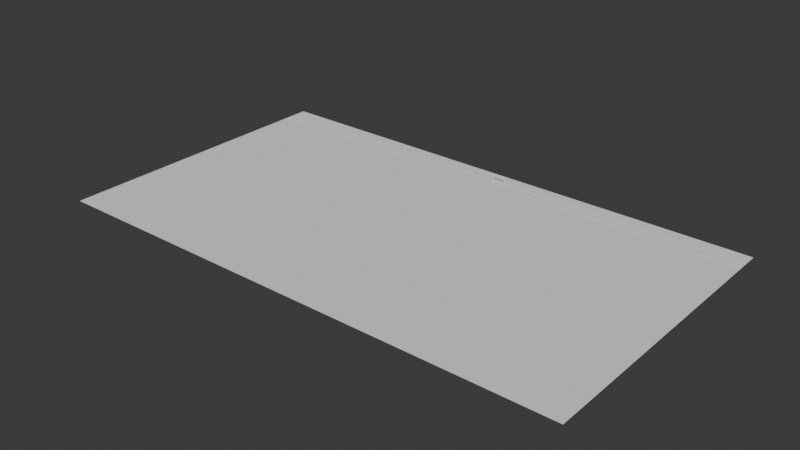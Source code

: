 # Source: street_assets.blend  (saved by Blender 5.0.119; exported with 4.5.12 LTS)
import bpy
from mathutils import Matrix  # noqa: F401  (used for matrix-valued properties, if any)

bpy.ops.wm.read_factory_settings(use_empty=True)
scene = bpy.context.scene
scene.name = 'Scene'

# ---- collections
col_collection = bpy.data.collections.new('Collection'); scene.collection.children.link(col_collection)

# ---- node groups
ng_smooth_by_angle = bpy.data.node_groups.new('Smooth by Angle', 'GeometryNodeTree')
_s = ng_smooth_by_angle.interface.new_socket(name='Mesh', in_out='OUTPUT', socket_type='NodeSocketGeometry')
_s = ng_smooth_by_angle.interface.new_socket(name='Mesh', in_out='INPUT', socket_type='NodeSocketGeometry')
_s = ng_smooth_by_angle.interface.new_socket(name='Angle', in_out='INPUT', socket_type='NodeSocketFloat')
_s.subtype = 'ANGLE'
_s.default_value = 0.5236
_s.min_value = 0.0
_s.max_value = 3.142
_s.description = 'Maximum face angle for smooth edges'
_s = ng_smooth_by_angle.interface.new_socket(name='Ignore Sharpness', in_out='INPUT', socket_type='NodeSocketBool')
_s.force_non_field = True
ng_smooth_by_angle.is_modifier = True
_N = ng_smooth_by_angle.nodes; _L = ng_smooth_by_angle.links
n0 = _N.new('GeometryNodeSetShadeSmooth'); n0.name = 'Set Shade Smooth'; n0.location = (120, -80)
n0.domain = 'EDGE'
n1 = _N.new('GeometryNodeSetShadeSmooth'); n1.name = 'Set Shade Smooth.001'; n1.location = (300, -80)
n2 = _N.new('NodeGroupOutput'); n2.name = 'Group Output'; n2.location = (480, -80)
n3 = _N.new('GeometryNodeInputMeshEdgeAngle'); n3.name = 'Edge Angle'; n3.location = (-440, -240)
n4 = _N.new('NodeGroupInput'); n4.name = 'Group Input'; n4.location = (-80, -80)
n5 = _N.new('GeometryNodeInputEdgeSmooth'); n5.name = 'Is Edge Smooth'; n5.location = (-260, -120)
n6 = _N.new('GeometryNodeInputShadeSmooth'); n6.name = 'Is Shade Smooth'; n6.location = (-440, -397)
n7 = _N.new('FunctionNodeCompare'); n7.name = 'Compare'; n7.location = (-260, -260)
n7.operation = 'LESS_EQUAL'
n7.inputs[6].default_value = (0.0, 0.0, 0.0, 0.0)
n7.inputs[7].default_value = (0.0, 0.0, 0.0, 0.0)
n8 = _N.new('FunctionNodeBooleanMath'); n8.name = 'Boolean Math.001'; n8.location = (-80, -260)
n9 = _N.new('NodeGroupInput'); n9.name = 'Group Input.001'; n9.location = (-440, -329)
n10 = _N.new('NodeGroupInput'); n10.name = 'Group Input.002'; n10.location = (-259, -189)
n11 = _N.new('FunctionNodeBooleanMath'); n11.name = 'Boolean Math'; n11.location = (-80, -149)
n11.operation = 'OR'
n12 = _N.new('FunctionNodeBooleanMath'); n12.name = 'Boolean Math.002'; n12.location = (-260, -380)
n12.operation = 'OR'
n13 = _N.new('NodeGroupInput'); n13.name = 'Group Input.003'; n13.location = (-440, -460)
_L.new(n3.outputs[0], n7.inputs[0])
_L.new(n1.outputs[0], n2.inputs[0])
_L.new(n9.outputs[1], n7.inputs[1])
_L.new(n7.outputs[0], n8.inputs[0])
_L.new(n4.outputs[0], n0.inputs[0])
_L.new(n0.outputs[0], n1.inputs[0])
_L.new(n8.outputs[0], n0.inputs[2])
_L.new(n10.outputs[2], n11.inputs[1])
_L.new(n5.outputs[0], n11.inputs[0])
_L.new(n11.outputs[0], n0.inputs[1])
_L.new(n13.outputs[2], n12.inputs[1])
_L.new(n6.outputs[0], n12.inputs[0])
_L.new(n12.outputs[0], n8.inputs[1])
n2.is_active_output = True

# ---- world
world_world = bpy.data.worlds.new('World'); scene.world = world_world
world_world.use_nodes = True; world_world.node_tree.nodes.clear()
_N = world_world.node_tree.nodes; _L = world_world.node_tree.links
n0 = _N.new('ShaderNodeOutputWorld'); n0.name = 'World Output'; n0.location = (200, 100)
n1 = _N.new('ShaderNodeBackground'); n1.name = 'Background'; n1.location = (-200, 100)
n1.inputs[0].default_value = (0.05088, 0.05088, 0.05088, 1.0)
_L.new(n1.outputs[0], n0.inputs[0])
n0.is_active_output = True
world_world.color = (0.05088, 0.05088, 0.05088)
world_world.sun_shadow_jitter_overblur = 0.0

# ---- meshes
me_parking = bpy.data.meshes.new('Parking')
me_parking.from_pydata([(5.0, 1.589e-07, 0.0), (5.0, -3.0, 0.0), (5.0, -3.0, 0.05), (5.0, -3.1, 0.05), (5.0, -3.1, 0.0), (1.114, -8.1, 0.0), (7.0, -5.1, 0.0), (7.0, -8.1, 0.0), (7.0, -5.1, 0.05), (5.115, -3.1, 0.05), (7.0, -4.985, 0.05), (7.0, -3.1, 0.05), (5.115, -3.0, 0.05), (7.0, -3.0, 0.05), (5.115, -3.0, 0.0), (7.0, -3.0, 0.0), (5.115, 1.626e-07, 0.0), (7.0, 2.225e-07, 0.0), (5.987, -8.1, 0.0), (4.602, -8.1, 0.0), (3.303, -8.1, 0.0), (2.229, -8.1, 0.0), (5.502, -4.334, 0.0), (5.181, -3.776, 0.0), (6.296, -4.911, 0.0), (5.766, -4.598, 0.0), (5.5, -4.332, 0.05), (5.182, -3.779, 0.05), (6.296, -4.911, 0.05), (5.768, -4.6, 0.05), (5.282, -3.722, 0.05), (5.599, -4.274, 0.05), (5.826, -4.501, 0.05), (6.354, -4.812, 0.05), (-5.0, -1.589e-07, 0.0), (-5.0, -3.0, 0.0), (-5.0, -3.0, 0.05), (-5.0, -3.1, 0.05), (-5.0, -3.1, 0.0), (-1.114, -8.1, 0.0), (-7.0, -5.1, 0.0), (-7.0, -8.1, 0.0), (-7.0, -5.1, 0.05), (-5.115, -3.1, 0.05), (-7.0, -4.985, 0.05), (-7.0, -3.1, 0.05), (-5.115, -3.0, 0.05), (-7.0, -3.0, 0.05), (-5.115, -3.0, 0.0), (-7.0, -3.0, 0.0), (-5.115, -1.626e-07, 0.0), (-7.0, -2.225e-07, 0.0), (-5.987, -8.1, 0.0), (-4.602, -8.1, 0.0), (-3.303, -8.1, 0.0), (-2.229, -8.1, 0.0), (-5.502, -4.334, 0.0), (-5.181, -3.776, 0.0), (-6.296, -4.911, 0.0), (-5.766, -4.598, 0.0), (-5.5, -4.332, 0.05), (-5.182, -3.779, 0.05), (-6.296, -4.911, 0.05), (-5.768, -4.6, 0.05), (-5.282, -3.722, 0.05), (-5.599, -4.274, 0.05), (-5.826, -4.501, 0.05), (-6.354, -4.812, 0.05), (56.0, -5.1, 0.0), (56.0, -8.1, 0.0), (56.0, -5.1, 0.05), (56.0, -4.985, 0.05), (56.0, -3.1, 0.05), (56.0, -3.0, 0.05), (56.0, -3.0, 0.0), (56.0, -4.768e-07, 0.0), (-56.0, -5.1, 0.0), (-56.0, -8.1, 0.0), (-56.0, -5.1, 0.05), (-56.0, -4.985, 0.05), (-56.0, -3.1, 0.05), (-56.0, -3.0, 0.05), (-56.0, -3.0, 0.0), (-56.0, 4.768e-07, 0.0), (5.115, -3.1, 0.0), (7.0, -3.1, 3.725e-09), (7.0, -4.985, 0.0), (5.282, -3.722, 0.0), (5.599, -4.274, 0.0), (5.826, -4.501, 0.0), (6.354, -4.812, 0.0), (-5.115, -3.1, 0.0), (-7.0, -3.1, 3.725e-09), (-7.0, -4.985, 0.0), (-5.282, -3.722, 0.0), (-5.599, -4.274, 0.0), (-5.826, -4.501, 0.0), (-6.354, -4.812, 0.0), (56.0, -3.1, 3.725e-09), (56.0, -4.985, 0.0), (-56.0, -3.1, 3.725e-09), (-56.0, -4.985, 0.0), (1.114, -63.1, 0.0), (7.0, -63.1, 0.0), (5.987, -63.1, 0.0), (4.602, -63.1, 0.0), (3.303, -63.1, 0.0), (2.229, -63.1, 0.0), (-1.114, -63.1, 0.0), (-7.0, -63.1, 0.0), (-5.987, -63.1, 0.0), (-4.602, -63.1, 0.0), (-3.303, -63.1, 0.0), (-2.229, -63.1, 0.0), (56.0, -63.1, 0.0), (-56.0, -63.1, 0.0)], [], [(37, 38, 4, 3), (36, 37, 3, 2), (34, 35, 1, 0), (38, 39, 5, 4), (11, 13, 12, 9), (9, 12, 2, 3), (13, 15, 14, 12), (12, 14, 1, 2), (15, 17, 16, 14), (14, 16, 0, 1), (67, 66, 96, 97), (31, 32, 89, 88), (20, 22, 23, 21), (18, 24, 25, 19), (24, 28, 29, 25), (22, 26, 27, 23), (30, 27, 26, 31), (32, 29, 28, 33), (22, 20, 19, 25), (24, 18, 7, 6), (4, 5, 21, 23), (25, 29, 26, 22), (23, 27, 3, 4), (6, 8, 28, 24), (29, 32, 31, 26), (27, 30, 9, 3), (8, 10, 33, 28), (43, 45, 92, 91), (64, 43, 91, 94), (65, 64, 94, 95), (45, 43, 46, 47), (43, 37, 36, 46), (47, 46, 48, 49), (46, 36, 35, 48), (49, 48, 50, 51), (48, 35, 34, 50), (66, 65, 95, 96), (79, 44, 93, 101), (54, 55, 57, 56), (52, 53, 59, 58), (58, 59, 63, 62), (56, 57, 61, 60), (64, 65, 60, 61), (66, 67, 62, 63), (56, 59, 53, 54), (58, 40, 41, 52), (38, 57, 55, 39), (59, 56, 60, 63), (57, 38, 37, 61), (40, 58, 62, 42), (63, 60, 65, 66), (61, 37, 43, 64), (42, 62, 67, 44), (45, 80, 100, 92), (1, 35, 36, 2), (42, 44, 79, 78), (15, 13, 73, 74), (49, 51, 83, 82), (10, 8, 70, 71), (45, 47, 81, 80), (17, 15, 74, 75), (10, 71, 99, 86), (41, 40, 76, 77), (13, 11, 72, 73), (72, 11, 85, 98), (40, 42, 78, 76), (6, 7, 69, 68), (47, 49, 82, 81), (8, 6, 68, 70), (87, 88, 85), (89, 90, 85), (89, 85, 88), (87, 85, 84), (86, 85, 90), (94, 92, 95), (96, 92, 97), (96, 95, 92), (94, 91, 92), (93, 97, 92), (93, 92, 100, 101), (85, 86, 99, 98), (44, 67, 97, 93), (30, 31, 88, 87), (9, 30, 87, 84), (11, 9, 84, 85), (32, 33, 90, 89), (33, 10, 86, 90), (69, 7, 103, 114), (53, 52, 110, 111), (54, 53, 111, 112), (18, 19, 105, 104), (19, 20, 106, 105), (52, 41, 109, 110), (41, 77, 115, 109), (55, 54, 112, 113), (5, 39, 108, 102), (7, 18, 104, 103), (39, 55, 113, 108), (20, 21, 107, 106), (21, 5, 102, 107), (106, 107, 102, 108, 113, 112, 111, 110, 109, 115, 114, 103, 104, 105)])
me_parking.polygons.foreach_set('use_smooth', [True] * 101)
_uv = me_parking.uv_layers.new(name='UVMap')
_uv.uv.foreach_set('vector', [0.0, 0.0, 0.0, 0.0, 0.0, 0.0, 0.0, 0.0, 0.0, 0.0, 0.0, 0.0, 0.0, 0.0, 0.0, 0.0, 0.0, 0.0, 0.0, 1.0, 0.0, 1.0, 0.0, 0.0, 0.0, 0.0, 0.0, 0.0, 0.0, 0.0, 0.0, 0.0, 0.0, 0.0, 0.0, 0.0, 0.0, 0.0, 0.0, 0.0, 0.0, 0.0, 0.0, 0.0, 0.0, 0.0, 0.0, 0.0, 0.0, 0.0, 0.0, 0.0, 0.0, 0.0, 0.0, 0.0, 0.0, 0.0, 0.0, 0.0, 0.0, 0.0, 0.0, 0.0, 0.0, 0.0, 0.0, 0.0, 0.0, 0.0, 0.0, 0.0, 0.0, 0.0, 0.0, 0.0, 0.0, 0.0, 0.0, 0.0, 0.0, 0.0, 0.0, 0.0, 0.0, 0.0, 0.0, 0.0, 0.0, 0.0, 0.0, 0.0, 0.0, 0.0, 0.0, 0.0, 0.0, 0.0, 0.0, 0.0, 0.0, 0.0, 0.0, 0.0, 0.0, 0.0, 0.0, 0.0, 0.0, 0.0, 0.0, 0.0, 0.0, 0.0, 0.0, 0.0, 0.0, 0.0, 0.0, 0.0, 0.0, 0.0, 0.0, 0.0, 0.0, 0.0, 0.0, 0.0, 0.0, 0.0, 0.0, 0.0, 0.0, 0.0, 0.0, 0.0, 0.0, 0.0, 0.0, 0.0, 0.0, 0.0, 0.0, 0.0, 0.0, 0.0, 0.0, 0.0, 0.0, 0.0, 0.0, 0.0, 0.0, 0.0, 0.0, 0.0, 0.0, 0.0, 0.0, 0.0, 0.0, 0.0, 0.0, 0.0, 0.0, 0.0, 0.0, 0.0, 0.0, 0.0, 0.0, 0.0, 0.0, 0.0, 0.0, 0.0, 0.0, 0.0, 0.0, 0.0, 0.0, 0.0, 0.0, 0.0, 0.0, 0.0, 0.0, 0.0, 0.0, 0.0, 0.0, 0.0, 0.0, 0.0, 0.0, 0.0, 0.0, 0.0, 0.0, 0.0, 0.0, 0.0, 0.0, 0.0, 0.0, 0.0, 0.0, 0.0, 0.0, 0.0, 0.0, 0.0, 0.0, 0.0, 0.0, 0.0, 0.0, 0.0, 0.0, 0.0, 0.0, 0.0, 0.0, 0.0, 0.0, 0.0, 0.0, 0.0, 0.0, 0.0, 0.0, 0.0, 0.0, 0.0, 0.0, 0.0, 0.0, 0.0, 0.0, 0.0, 0.0, 0.0, 0.0, 0.0, 0.0, 0.0, 0.0, 0.0, 0.0, 0.0, 0.0, 0.0, 0.0, 0.0, 0.0, 0.0, 0.0, 0.0, 0.0, 0.0, 0.0, 0.0, 0.0, 0.0, 0.0, 0.0, 0.0, 0.0, 0.0, 0.0, 0.0, 0.0, 0.0, 0.0, 0.0, 0.0, 0.0, 0.0, 0.0, 0.0, 0.0, 0.0, 0.0, 0.0, 0.0, 0.0, 0.0, 0.0, 0.0, 0.0, 0.0, 0.0, 0.0, 0.0, 0.0, 0.0, 0.0, 0.0, 0.0, 0.0, 0.0, 0.0, 0.0, 0.0, 0.0, 0.0, 0.0, 0.0, 0.0, 0.0, 0.0, 0.0, 0.0, 0.0, 0.0, 0.0, 0.0, 0.0, 0.0, 0.0, 0.0, 0.0, 0.0, 0.0, 0.0, 0.0, 0.0, 0.0, 0.0, 0.0, 0.0, 0.0, 0.0, 0.0, 0.0, 0.0, 0.0, 0.0, 0.0, 0.0, 0.0, 0.0, 0.0, 0.0, 0.0, 0.0, 0.0, 0.0, 0.0, 0.0, 0.0, 0.0, 0.0, 0.0, 0.0, 0.0, 0.0, 0.0, 0.0, 0.0, 0.0, 0.0, 0.0, 0.0, 0.0, 0.0, 0.0, 0.0, 0.0, 0.0, 0.0, 0.0, 0.0, 0.0, 0.0, 0.0, 0.0, 0.0, 0.0, 0.0, 0.0, 0.0, 0.0, 0.0, 0.0, 0.0, 0.0, 0.0, 0.0, 0.0, 0.0, 0.0, 0.0, 0.0, 0.0, 0.0, 0.0, 0.0, 0.0, 0.0, 0.0, 0.0, 0.0, 0.0, 0.0, 0.0, 0.0, 0.0, 0.0, 0.0, 0.0, 0.0, 0.0, 0.0, 0.0, 0.0, 0.0, 0.0, 0.0, 0.0, 0.0, 0.0, 0.0, 0.0, 0.0, 0.0, 0.0, 0.0, 0.0, 0.0, 0.0, 0.0, 0.0, 1.0, 0.0, 1.0, 0.0, 0.0, 0.0, 0.0, 0.0, 0.0, 0.0, 0.0, 0.0, 0.0, 0.0, 0.0, 0.0, 0.0, 0.0, 0.0, 0.0, 0.0, 0.0, 0.0, 0.0, 0.0, 0.0, 0.0, 0.0, 0.0, 0.0, 0.0, 0.0, 0.0, 0.0, 0.0, 0.0, 0.0, 0.0, 0.0, 0.0, 0.0, 0.0, 0.0, 0.0, 0.0, 0.0, 0.0, 0.0, 0.0, 0.0, 0.0, 0.0, 0.0, 0.0, 0.0, 0.0, 0.0, 0.0, 0.0, 0.0, 0.0, 0.0, 0.0, 0.0, 0.0, 0.0, 0.0, 0.0, 0.0, 0.0, 0.0, 0.0, 0.0, 0.0, 0.0, 0.0, 0.0, 0.0, 0.0, 0.0, 0.0, 0.0, 0.0, 0.0, 0.0, 0.0, 0.0, 0.0, 0.0, 0.0, 0.0, 0.0, 0.0, 0.0, 0.0, 0.0, 0.0, 0.0, 0.0, 0.0, 0.0, 0.0, 0.0, 0.0, 0.0, 0.0, 0.0, 0.0, 0.0, 0.0, 0.0, 0.0, 0.0, 0.0, 0.0, 0.0, 0.0, 0.0, 0.0, 0.0, 0.0, 0.0, 0.0, 0.0, 0.0, 0.0, 0.0, 0.0, 0.0, 0.0, 0.0, 0.0, 0.0, 0.0, 0.0, 0.0, 0.0, 0.0, 0.0, 0.0, 0.0, 0.0, 0.0, 0.0, 0.0, 0.0, 0.0, 0.0, 0.0, 0.0, 0.0, 0.0, 0.0, 0.0, 0.0, 0.0, 0.0, 0.0, 0.0, 0.0, 0.0, 0.0, 0.0, 0.0, 0.0, 0.0, 0.0, 0.0, 0.0, 0.0, 0.0, 0.0, 0.0, 0.0, 0.0, 0.0, 0.0, 0.0, 0.0, 0.0, 0.0, 0.0, 0.0, 0.0, 0.0, 0.0, 0.0, 0.0, 0.0, 0.0, 0.0, 0.0, 0.0, 0.0, 0.0, 0.0, 0.0, 0.0, 0.0, 0.0, 0.0, 0.0, 0.0, 0.0, 0.0, 0.0, 0.0, 0.0, 0.0, 0.0, 0.0, 0.0, 0.0, 0.0, 0.0, 0.0, 0.0, 0.0, 0.0, 0.0, 0.0, 0.0, 0.0, 0.0, 0.0, 0.0, 0.0, 0.0, 0.0, 0.0, 0.0, 0.0, 0.0, 0.0, 0.0, 0.0, 0.0, 0.0, 0.0, 0.0, 0.0, 0.0, 0.0, 0.0, 0.0, 0.0, 0.0, 0.0, 0.0, 0.0, 0.0, 0.0, 0.0, 0.0, 0.0, 0.0, 0.0, 0.0, 0.0, 0.0, 0.0, 0.0, 0.0, 0.0, 0.0, 0.0, 0.0, 0.0, 0.0, 0.0, 0.0, 0.0, 0.0, 0.0, 0.0, 0.0, 0.0, 0.0, 0.0, 0.0, 0.0, 0.0, 0.0, 0.0, 0.0, 0.0, 0.0, 0.0, 0.0, 0.0, 0.0, 0.0, 0.0, 0.0, 0.0, 0.0, 0.0, 0.0, 0.0, 0.0, 0.0, 0.0, 0.0, 0.0, 0.0, 0.0, 0.0, 0.0, 0.0, 0.0, 0.0, 0.0, 0.0, 0.0, 0.0, 0.0, 0.0, 0.0, 0.0, 0.0, 0.0, 0.0, 0.0, 0.0, 0.0, 0.0, 0.0, 0.0, 0.0, 0.0, 0.0, 0.0, 0.0, 0.0, 0.0, 0.0, 0.0, 0.0, 0.0, 0.0, 0.0, 0.0, 0.0, 0.0, 0.0, 0.0, 0.0, 0.0, 0.0, 0.0, 0.0, 0.0, 0.0, 0.0, 0.0, 0.0, 0.0, 0.0, 0.0, 0.0, 0.0, 0.0, 0.0, 0.0, 0.0, 0.0, 0.0, 0.0, 0.0, 0.0, 0.0, 0.0, 0.0, 0.0, 0.0])
me_parking.update()
me_barrier = bpy.data.meshes.new('Barrier')
me_barrier.from_pydata([(-1.0, 4.371e-08, 1.3), (-1.0, -0.05, 1.287), (-1.0, -0.0866, 1.25), (-1.0, -0.1, 1.2), (-1.0, -0.0866, 1.15), (-1.0, -0.05, 1.113), (-1.0, 4.371e-08, 1.1), (-1.0, 0.05, 1.113), (-1.0, 0.0866, 1.15), (-1.0, 0.1, 1.2), (-1.0, 0.0866, 1.25), (-1.0, 0.05, 1.287), (-1.4, 6.12e-08, 0.9), (-1.4, 6.12e-08, -0.1), (-1.387, -0.05, 0.9), (-1.387, -0.05, -0.1), (-1.35, -0.0866, 0.9), (-1.35, -0.0866, -0.1), (-1.3, -0.1, 0.9), (-1.3, -0.1, -0.1), (-1.25, -0.0866, 0.9), (-1.25, -0.0866, -0.1), (-1.213, -0.05, 0.9), (-1.213, -0.05, -0.1), (-1.2, 5.245e-08, 0.9), (-1.2, 5.245e-08, -0.1), (-1.213, 0.05, 0.9), (-1.213, 0.05, -0.1), (-1.25, 0.0866, 0.9), (-1.25, 0.0866, -0.1), (-1.3, 0.1, 0.9), (-1.3, 0.1, -0.1), (-1.35, 0.0866, 0.9), (-1.35, 0.0866, -0.1), (-1.387, 0.05, 0.9), (-1.387, 0.05, -0.1), (-1.112, 9.087e-08, 1.289), (-1.211, 1.087e-07, 1.255), (-1.295, 1.038e-07, 1.195), (-1.355, 8.627e-08, 1.111), (-1.389, 6.868e-08, 1.012), (-1.109, 0.05, 1.276), (-1.205, 0.05, 1.243), (-1.285, 0.05, 1.185), (-1.343, 0.05, 1.105), (-1.376, 0.05, 1.009), (-1.101, 0.0866, 1.24), (-1.189, 0.0866, 1.211), (-1.26, 0.0866, 1.16), (-1.311, 0.0866, 1.089), (-1.34, 0.0866, 1.001), (-1.091, 0.1, 1.192), (-1.166, 0.1, 1.166), (-1.224, 0.1, 1.124), (-1.266, 0.1, 1.066), (-1.292, 0.1, 0.991), (-1.081, 0.0866, 1.143), (-1.143, 0.0866, 1.122), (-1.189, 0.0866, 1.089), (-1.222, 0.0866, 1.043), (-1.243, 0.0866, 0.9806), (-1.073, 0.05, 1.107), (-1.126, 0.05, 1.089), (-1.163, 0.05, 1.063), (-1.189, 0.05, 1.026), (-1.207, 0.05, 0.973), (-1.07, 7.266e-08, 1.094), (-1.12, 8.054e-08, 1.077), (-1.154, 7.701e-08, 1.054), (-1.177, 6.824e-08, 1.02), (-1.194, 5.803e-08, 0.9702), (-1.073, -0.05, 1.107), (-1.126, -0.05, 1.089), (-1.163, -0.05, 1.063), (-1.189, -0.05, 1.026), (-1.207, -0.05, 0.973), (-1.081, -0.0866, 1.143), (-1.143, -0.0866, 1.122), (-1.189, -0.0866, 1.089), (-1.222, -0.0866, 1.043), (-1.243, -0.0866, 0.9806), (-1.091, -0.1, 1.192), (-1.166, -0.1, 1.166), (-1.224, -0.1, 1.124), (-1.266, -0.1, 1.066), (-1.292, -0.1, 0.991), (-1.101, -0.0866, 1.24), (-1.189, -0.0866, 1.211), (-1.26, -0.0866, 1.16), (-1.311, -0.0866, 1.089), (-1.34, -0.0866, 1.001), (-1.376, -0.05, 1.009), (-1.343, -0.05, 1.105), (-1.285, -0.05, 1.185), (-1.205, -0.05, 1.243), (-1.109, -0.05, 1.276), (1.0, -4.371e-08, 1.3), (1.0, -0.05, 1.287), (1.0, -0.0866, 1.25), (1.0, -0.1, 1.2), (1.0, -0.0866, 1.15), (1.0, -0.05, 1.113), (1.0, -4.371e-08, 1.1), (1.0, 0.05, 1.113), (1.0, 0.0866, 1.15), (1.0, 0.1, 1.2), (1.0, 0.0866, 1.25), (1.0, 0.05, 1.287), (1.4, -6.12e-08, 0.9), (1.4, -6.12e-08, -0.1), (1.387, -0.05, 0.9), (1.387, -0.05, -0.1), (1.35, -0.0866, 0.9), (1.35, -0.0866, -0.1), (1.3, -0.1, 0.9), (1.3, -0.1, -0.1), (1.25, -0.0866, 0.9), (1.25, -0.0866, -0.1), (1.213, -0.05, 0.9), (1.213, -0.05, -0.1), (1.2, -5.245e-08, 0.9), (1.2, -5.245e-08, -0.1), (1.213, 0.05, 0.9), (1.213, 0.05, -0.1), (1.25, 0.0866, 0.9), (1.25, 0.0866, -0.1), (1.3, 0.1, 0.9), (1.3, 0.1, -0.1), (1.35, 0.0866, 0.9), (1.35, 0.0866, -0.1), (1.387, 0.05, 0.9), (1.387, 0.05, -0.1), (1.112, -6.323e-09, 1.289), (1.211, 2.775e-09, 1.255), (1.295, -9.439e-09, 1.195), (1.355, -3.22e-08, 1.111), (1.389, -5.278e-08, 1.012), (1.109, 0.05, 1.276), (1.205, 0.05, 1.243), (1.285, 0.05, 1.185), (1.343, 0.05, 1.105), (1.376, 0.05, 1.009), (1.101, 0.0866, 1.24), (1.189, 0.0866, 1.211), (1.26, 0.0866, 1.16), (1.311, 0.0866, 1.089), (1.34, 0.0866, 1.001), (1.091, 0.1, 1.192), (1.166, 0.1, 1.166), (1.224, 0.1, 1.124), (1.266, 0.1, 1.066), (1.292, 0.1, 0.991), (1.081, 0.0866, 1.143), (1.143, 0.0866, 1.122), (1.189, 0.0866, 1.089), (1.222, 0.0866, 1.043), (1.243, 0.0866, 0.9806), (1.073, 0.05, 1.107), (1.126, 0.05, 1.089), (1.163, 0.05, 1.063), (1.189, 0.05, 1.026), (1.207, 0.05, 0.973), (1.07, -2.09e-08, 1.094), (1.12, -1.739e-08, 1.077), (1.154, -2.383e-08, 1.054), (1.177, -3.468e-08, 1.02), (1.194, -4.633e-08, 0.9702), (1.073, -0.05, 1.107), (1.126, -0.05, 1.089), (1.163, -0.05, 1.063), (1.189, -0.05, 1.026), (1.207, -0.05, 0.973), (1.081, -0.0866, 1.143), (1.143, -0.0866, 1.122), (1.189, -0.0866, 1.089), (1.222, -0.0866, 1.043), (1.243, -0.0866, 0.9806), (1.091, -0.1, 1.192), (1.166, -0.1, 1.166), (1.224, -0.1, 1.124), (1.266, -0.1, 1.066), (1.292, -0.1, 0.991), (1.101, -0.0866, 1.24), (1.189, -0.0866, 1.211), (1.26, -0.0866, 1.16), (1.311, -0.0866, 1.089), (1.34, -0.0866, 1.001), (1.376, -0.05, 1.009), (1.343, -0.05, 1.105), (1.285, -0.05, 1.185), (1.205, -0.05, 1.243), (1.109, -0.05, 1.276)], [], [(1, 97, 96, 0), (2, 98, 97, 1), (3, 99, 98, 2), (4, 100, 99, 3), (5, 101, 100, 4), (6, 102, 101, 5), (7, 103, 102, 6), (8, 104, 103, 7), (9, 105, 104, 8), (10, 106, 105, 9), (11, 107, 106, 10), (12, 13, 15, 14), (14, 15, 17, 16), (16, 17, 19, 18), (18, 19, 21, 20), (20, 21, 23, 22), (22, 23, 25, 24), (24, 25, 27, 26), (26, 27, 29, 28), (28, 29, 31, 30), (30, 31, 33, 32), (32, 33, 35, 34), (34, 35, 13, 12), (14, 16, 90, 91), (16, 18, 85, 90), (18, 20, 80, 85), (20, 22, 75, 80), (22, 24, 70, 75), (24, 26, 65, 70), (26, 28, 60, 65), (28, 30, 55, 60), (30, 32, 50, 55), (32, 34, 45, 50), (34, 12, 40, 45), (12, 14, 91, 40), (45, 40, 39, 44), (44, 39, 38, 43), (43, 38, 37, 42), (42, 37, 36, 41), (41, 36, 0, 11), (50, 45, 44, 49), (49, 44, 43, 48), (48, 43, 42, 47), (47, 42, 41, 46), (46, 41, 11, 10), (55, 50, 49, 54), (54, 49, 48, 53), (53, 48, 47, 52), (52, 47, 46, 51), (51, 46, 10, 9), (60, 55, 54, 59), (59, 54, 53, 58), (58, 53, 52, 57), (57, 52, 51, 56), (56, 51, 9, 8), (65, 60, 59, 64), (64, 59, 58, 63), (63, 58, 57, 62), (62, 57, 56, 61), (61, 56, 8, 7), (70, 65, 64, 69), (69, 64, 63, 68), (68, 63, 62, 67), (67, 62, 61, 66), (66, 61, 7, 6), (75, 70, 69, 74), (74, 69, 68, 73), (73, 68, 67, 72), (72, 67, 66, 71), (71, 66, 6, 5), (80, 75, 74, 79), (79, 74, 73, 78), (78, 73, 72, 77), (77, 72, 71, 76), (76, 71, 5, 4), (85, 80, 79, 84), (84, 79, 78, 83), (83, 78, 77, 82), (82, 77, 76, 81), (81, 76, 4, 3), (90, 85, 84, 89), (89, 84, 83, 88), (88, 83, 82, 87), (87, 82, 81, 86), (86, 81, 3, 2), (91, 90, 89, 92), (92, 89, 88, 93), (93, 88, 87, 94), (94, 87, 86, 95), (95, 86, 2, 1), (40, 91, 92, 39), (39, 92, 93, 38), (38, 93, 94, 37), (37, 94, 95, 36), (36, 95, 1, 0), (108, 110, 111, 109), (110, 112, 113, 111), (112, 114, 115, 113), (114, 116, 117, 115), (116, 118, 119, 117), (118, 120, 121, 119), (120, 122, 123, 121), (122, 124, 125, 123), (124, 126, 127, 125), (126, 128, 129, 127), (128, 130, 131, 129), (130, 108, 109, 131), (110, 187, 186, 112), (112, 186, 181, 114), (114, 181, 176, 116), (116, 176, 171, 118), (118, 171, 166, 120), (120, 166, 161, 122), (122, 161, 156, 124), (124, 156, 151, 126), (126, 151, 146, 128), (128, 146, 141, 130), (130, 141, 136, 108), (108, 136, 187, 110), (141, 140, 135, 136), (140, 139, 134, 135), (139, 138, 133, 134), (138, 137, 132, 133), (137, 107, 96, 132), (146, 145, 140, 141), (145, 144, 139, 140), (144, 143, 138, 139), (143, 142, 137, 138), (142, 106, 107, 137), (151, 150, 145, 146), (150, 149, 144, 145), (149, 148, 143, 144), (148, 147, 142, 143), (147, 105, 106, 142), (156, 155, 150, 151), (155, 154, 149, 150), (154, 153, 148, 149), (153, 152, 147, 148), (152, 104, 105, 147), (161, 160, 155, 156), (160, 159, 154, 155), (159, 158, 153, 154), (158, 157, 152, 153), (157, 103, 104, 152), (166, 165, 160, 161), (165, 164, 159, 160), (164, 163, 158, 159), (163, 162, 157, 158), (162, 102, 103, 157), (171, 170, 165, 166), (170, 169, 164, 165), (169, 168, 163, 164), (168, 167, 162, 163), (167, 101, 102, 162), (176, 175, 170, 171), (175, 174, 169, 170), (174, 173, 168, 169), (173, 172, 167, 168), (172, 100, 101, 167), (181, 180, 175, 176), (180, 179, 174, 175), (179, 178, 173, 174), (178, 177, 172, 173), (177, 99, 100, 172), (186, 185, 180, 181), (185, 184, 179, 180), (184, 183, 178, 179), (183, 182, 177, 178), (182, 98, 99, 177), (187, 188, 185, 186), (188, 189, 184, 185), (189, 190, 183, 184), (190, 191, 182, 183), (191, 97, 98, 182), (136, 135, 188, 187), (135, 134, 189, 188), (134, 133, 190, 189), (133, 132, 191, 190), (132, 96, 97, 191), (0, 96, 107, 11)])
me_barrier.polygons.foreach_set('use_smooth', [True] * 180)
_uv = me_barrier.uv_layers.new(name='UVMap')
_uv.uv.foreach_set('vector', [0.9167, 1.0, 0.9167, 1.0, 1.0, 1.0, 1.0, 1.0, 0.8333, 1.0, 0.8333, 1.0, 0.9167, 1.0, 0.9167, 1.0, 0.75, 1.0, 0.75, 1.0, 0.8333, 1.0, 0.8333, 1.0, 0.6667, 1.0, 0.6667, 1.0, 0.75, 1.0, 0.75, 1.0, 0.5833, 1.0, 0.5833, 1.0, 0.6667, 1.0, 0.6667, 1.0, 0.5, 1.0, 0.5, 1.0, 0.5833, 1.0, 0.5833, 1.0, 0.4167, 1.0, 0.4167, 1.0, 0.5, 1.0, 0.5, 1.0, 0.3333, 1.0, 0.3333, 1.0, 0.4167, 1.0, 0.4167, 1.0, 0.25, 1.0, 0.25, 1.0, 0.3333, 1.0, 0.3333, 1.0, 0.1667, 1.0, 0.1667, 1.0, 0.25, 1.0, 0.25, 1.0, 0.08333, 1.0, 0.08333, 1.0, 0.1667, 1.0, 0.1667, 1.0, 1.0, 0.5, 1.0, 1.0, 0.9167, 1.0, 0.9167, 0.5, 0.9167, 0.5, 0.9167, 1.0, 0.8333, 1.0, 0.8333, 0.5, 0.8333, 0.5, 0.8333, 1.0, 0.75, 1.0, 0.75, 0.5, 0.75, 0.5, 0.75, 1.0, 0.6667, 1.0, 0.6667, 0.5, 0.6667, 0.5, 0.6667, 1.0, 0.5833, 1.0, 0.5833, 0.5, 0.5833, 0.5, 0.5833, 1.0, 0.5, 1.0, 0.5, 0.5, 0.5, 0.5, 0.5, 1.0, 0.4167, 1.0, 0.4167, 0.5, 0.4167, 0.5, 0.4167, 1.0, 0.3333, 1.0, 0.3333, 0.5, 0.3333, 0.5, 0.3333, 1.0, 0.25, 1.0, 0.25, 0.5, 0.25, 0.5, 0.25, 1.0, 0.1667, 1.0, 0.1667, 0.5, 0.1667, 0.5, 0.1667, 1.0, 0.08333, 1.0, 0.08333, 0.5, 0.08333, 0.5, 0.08333, 1.0, 7.451e-08, 1.0, 7.451e-08, 0.5, 0.9167, 0.5, 0.8333, 0.5, 0.8333, 0.5833, 0.9167, 0.5833, 0.8333, 0.5, 0.75, 0.5, 0.75, 0.5833, 0.8333, 0.5833, 0.75, 0.5, 0.6667, 0.5, 0.6667, 0.5833, 0.75, 0.5833, 0.6667, 0.5, 0.5833, 0.5, 0.5833, 0.5833, 0.6667, 0.5833, 0.5833, 0.5, 0.5, 0.5, 0.5, 0.5833, 0.5833, 0.5833, 0.5, 0.5, 0.4167, 0.5, 0.4167, 0.5833, 0.5, 0.5833, 0.4167, 0.5, 0.3333, 0.5, 0.3333, 0.5833, 0.4167, 0.5833, 0.3333, 0.5, 0.25, 0.5, 0.25, 0.5833, 0.3333, 0.5833, 0.25, 0.5, 0.1667, 0.5, 0.1667, 0.5833, 0.25, 0.5833, 0.1667, 0.5, 0.08333, 0.5, 0.08333, 0.5833, 0.1667, 0.5833, 0.08333, 0.5, 7.451e-08, 0.5, 7.451e-08, 0.5833, 0.08333, 0.5833, 1.0, 0.5, 0.9167, 0.5, 0.9167, 0.5833, 1.0, 0.5833, 0.08333, 0.5833, 7.451e-08, 0.5833, 7.451e-08, 0.6667, 0.08333, 0.6667, 0.08333, 0.6667, 7.451e-08, 0.6667, 7.451e-08, 0.75, 0.08333, 0.75, 0.08333, 0.75, 7.451e-08, 0.75, 7.451e-08, 0.8333, 0.08333, 0.8333, 0.08333, 0.8333, 7.451e-08, 0.8333, 7.451e-08, 0.9167, 0.08333, 0.9167, 0.08333, 0.9167, 7.451e-08, 0.9167, 7.451e-08, 1.0, 0.08333, 1.0, 0.1667, 0.5833, 0.08333, 0.5833, 0.08333, 0.6667, 0.1667, 0.6667, 0.1667, 0.6667, 0.08333, 0.6667, 0.08333, 0.75, 0.1667, 0.75, 0.1667, 0.75, 0.08333, 0.75, 0.08333, 0.8333, 0.1667, 0.8333, 0.1667, 0.8333, 0.08333, 0.8333, 0.08333, 0.9167, 0.1667, 0.9167, 0.1667, 0.9167, 0.08333, 0.9167, 0.08333, 1.0, 0.1667, 1.0, 0.25, 0.5833, 0.1667, 0.5833, 0.1667, 0.6667, 0.25, 0.6667, 0.25, 0.6667, 0.1667, 0.6667, 0.1667, 0.75, 0.25, 0.75, 0.25, 0.75, 0.1667, 0.75, 0.1667, 0.8333, 0.25, 0.8333, 0.25, 0.8333, 0.1667, 0.8333, 0.1667, 0.9167, 0.25, 0.9167, 0.25, 0.9167, 0.1667, 0.9167, 0.1667, 1.0, 0.25, 1.0, 0.3333, 0.5833, 0.25, 0.5833, 0.25, 0.6667, 0.3333, 0.6667, 0.3333, 0.6667, 0.25, 0.6667, 0.25, 0.75, 0.3333, 0.75, 0.3333, 0.75, 0.25, 0.75, 0.25, 0.8333, 0.3333, 0.8333, 0.3333, 0.8333, 0.25, 0.8333, 0.25, 0.9167, 0.3333, 0.9167, 0.3333, 0.9167, 0.25, 0.9167, 0.25, 1.0, 0.3333, 1.0, 0.4167, 0.5833, 0.3333, 0.5833, 0.3333, 0.6667, 0.4167, 0.6667, 0.4167, 0.6667, 0.3333, 0.6667, 0.3333, 0.75, 0.4167, 0.75, 0.4167, 0.75, 0.3333, 0.75, 0.3333, 0.8333, 0.4167, 0.8333, 0.4167, 0.8333, 0.3333, 0.8333, 0.3333, 0.9167, 0.4167, 0.9167, 0.4167, 0.9167, 0.3333, 0.9167, 0.3333, 1.0, 0.4167, 1.0, 0.5, 0.5833, 0.4167, 0.5833, 0.4167, 0.6667, 0.5, 0.6667, 0.5, 0.6667, 0.4167, 0.6667, 0.4167, 0.75, 0.5, 0.75, 0.5, 0.75, 0.4167, 0.75, 0.4167, 0.8333, 0.5, 0.8333, 0.5, 0.8333, 0.4167, 0.8333, 0.4167, 0.9167, 0.5, 0.9167, 0.5, 0.9167, 0.4167, 0.9167, 0.4167, 1.0, 0.5, 1.0, 0.5833, 0.5833, 0.5, 0.5833, 0.5, 0.6667, 0.5833, 0.6667, 0.5833, 0.6667, 0.5, 0.6667, 0.5, 0.75, 0.5833, 0.75, 0.5833, 0.75, 0.5, 0.75, 0.5, 0.8333, 0.5833, 0.8333, 0.5833, 0.8333, 0.5, 0.8333, 0.5, 0.9167, 0.5833, 0.9167, 0.5833, 0.9167, 0.5, 0.9167, 0.5, 1.0, 0.5833, 1.0, 0.6667, 0.5833, 0.5833, 0.5833, 0.5833, 0.6667, 0.6667, 0.6667, 0.6667, 0.6667, 0.5833, 0.6667, 0.5833, 0.75, 0.6667, 0.75, 0.6667, 0.75, 0.5833, 0.75, 0.5833, 0.8333, 0.6667, 0.8333, 0.6667, 0.8333, 0.5833, 0.8333, 0.5833, 0.9167, 0.6667, 0.9167, 0.6667, 0.9167, 0.5833, 0.9167, 0.5833, 1.0, 0.6667, 1.0, 0.75, 0.5833, 0.6667, 0.5833, 0.6667, 0.6667, 0.75, 0.6667, 0.75, 0.6667, 0.6667, 0.6667, 0.6667, 0.75, 0.75, 0.75, 0.75, 0.75, 0.6667, 0.75, 0.6667, 0.8333, 0.75, 0.8333, 0.75, 0.8333, 0.6667, 0.8333, 0.6667, 0.9167, 0.75, 0.9167, 0.75, 0.9167, 0.6667, 0.9167, 0.6667, 1.0, 0.75, 1.0, 0.8333, 0.5833, 0.75, 0.5833, 0.75, 0.6667, 0.8333, 0.6667, 0.8333, 0.6667, 0.75, 0.6667, 0.75, 0.75, 0.8333, 0.75, 0.8333, 0.75, 0.75, 0.75, 0.75, 0.8333, 0.8333, 0.8333, 0.8333, 0.8333, 0.75, 0.8333, 0.75, 0.9167, 0.8333, 0.9167, 0.8333, 0.9167, 0.75, 0.9167, 0.75, 1.0, 0.8333, 1.0, 0.9167, 0.5833, 0.8333, 0.5833, 0.8333, 0.6667, 0.9167, 0.6667, 0.9167, 0.6667, 0.8333, 0.6667, 0.8333, 0.75, 0.9167, 0.75, 0.9167, 0.75, 0.8333, 0.75, 0.8333, 0.8333, 0.9167, 0.8333, 0.9167, 0.8333, 0.8333, 0.8333, 0.8333, 0.9167, 0.9167, 0.9167, 0.9167, 0.9167, 0.8333, 0.9167, 0.8333, 1.0, 0.9167, 1.0, 1.0, 0.5833, 0.9167, 0.5833, 0.9167, 0.6667, 1.0, 0.6667, 1.0, 0.6667, 0.9167, 0.6667, 0.9167, 0.75, 1.0, 0.75, 1.0, 0.75, 0.9167, 0.75, 0.9167, 0.8333, 1.0, 0.8333, 1.0, 0.8333, 0.9167, 0.8333, 0.9167, 0.9167, 1.0, 0.9167, 1.0, 0.9167, 0.9167, 0.9167, 0.9167, 1.0, 1.0, 1.0, 1.0, 0.5, 0.9167, 0.5, 0.9167, 1.0, 1.0, 1.0, 0.9167, 0.5, 0.8333, 0.5, 0.8333, 1.0, 0.9167, 1.0, 0.8333, 0.5, 0.75, 0.5, 0.75, 1.0, 0.8333, 1.0, 0.75, 0.5, 0.6667, 0.5, 0.6667, 1.0, 0.75, 1.0, 0.6667, 0.5, 0.5833, 0.5, 0.5833, 1.0, 0.6667, 1.0, 0.5833, 0.5, 0.5, 0.5, 0.5, 1.0, 0.5833, 1.0, 0.5, 0.5, 0.4167, 0.5, 0.4167, 1.0, 0.5, 1.0, 0.4167, 0.5, 0.3333, 0.5, 0.3333, 1.0, 0.4167, 1.0, 0.3333, 0.5, 0.25, 0.5, 0.25, 1.0, 0.3333, 1.0, 0.25, 0.5, 0.1667, 0.5, 0.1667, 1.0, 0.25, 1.0, 0.1667, 0.5, 0.08333, 0.5, 0.08333, 1.0, 0.1667, 1.0, 0.08333, 0.5, 7.451e-08, 0.5, 7.451e-08, 1.0, 0.08333, 1.0, 0.9167, 0.5, 0.9167, 0.5833, 0.8333, 0.5833, 0.8333, 0.5, 0.8333, 0.5, 0.8333, 0.5833, 0.75, 0.5833, 0.75, 0.5, 0.75, 0.5, 0.75, 0.5833, 0.6667, 0.5833, 0.6667, 0.5, 0.6667, 0.5, 0.6667, 0.5833, 0.5833, 0.5833, 0.5833, 0.5, 0.5833, 0.5, 0.5833, 0.5833, 0.5, 0.5833, 0.5, 0.5, 0.5, 0.5, 0.5, 0.5833, 0.4167, 0.5833, 0.4167, 0.5, 0.4167, 0.5, 0.4167, 0.5833, 0.3333, 0.5833, 0.3333, 0.5, 0.3333, 0.5, 0.3333, 0.5833, 0.25, 0.5833, 0.25, 0.5, 0.25, 0.5, 0.25, 0.5833, 0.1667, 0.5833, 0.1667, 0.5, 0.1667, 0.5, 0.1667, 0.5833, 0.08333, 0.5833, 0.08333, 0.5, 0.08333, 0.5, 0.08333, 0.5833, 7.451e-08, 0.5833, 7.451e-08, 0.5, 1.0, 0.5, 1.0, 0.5833, 0.9167, 0.5833, 0.9167, 0.5, 0.08333, 0.5833, 0.08333, 0.6667, 7.451e-08, 0.6667, 7.451e-08, 0.5833, 0.08333, 0.6667, 0.08333, 0.75, 7.451e-08, 0.75, 7.451e-08, 0.6667, 0.08333, 0.75, 0.08333, 0.8333, 7.451e-08, 0.8333, 7.451e-08, 0.75, 0.08333, 0.8333, 0.08333, 0.9167, 7.451e-08, 0.9167, 7.451e-08, 0.8333, 0.08333, 0.9167, 0.08333, 1.0, 7.451e-08, 1.0, 7.451e-08, 0.9167, 0.1667, 0.5833, 0.1667, 0.6667, 0.08333, 0.6667, 0.08333, 0.5833, 0.1667, 0.6667, 0.1667, 0.75, 0.08333, 0.75, 0.08333, 0.6667, 0.1667, 0.75, 0.1667, 0.8333, 0.08333, 0.8333, 0.08333, 0.75, 0.1667, 0.8333, 0.1667, 0.9167, 0.08333, 0.9167, 0.08333, 0.8333, 0.1667, 0.9167, 0.1667, 1.0, 0.08333, 1.0, 0.08333, 0.9167, 0.25, 0.5833, 0.25, 0.6667, 0.1667, 0.6667, 0.1667, 0.5833, 0.25, 0.6667, 0.25, 0.75, 0.1667, 0.75, 0.1667, 0.6667, 0.25, 0.75, 0.25, 0.8333, 0.1667, 0.8333, 0.1667, 0.75, 0.25, 0.8333, 0.25, 0.9167, 0.1667, 0.9167, 0.1667, 0.8333, 0.25, 0.9167, 0.25, 1.0, 0.1667, 1.0, 0.1667, 0.9167, 0.3333, 0.5833, 0.3333, 0.6667, 0.25, 0.6667, 0.25, 0.5833, 0.3333, 0.6667, 0.3333, 0.75, 0.25, 0.75, 0.25, 0.6667, 0.3333, 0.75, 0.3333, 0.8333, 0.25, 0.8333, 0.25, 0.75, 0.3333, 0.8333, 0.3333, 0.9167, 0.25, 0.9167, 0.25, 0.8333, 0.3333, 0.9167, 0.3333, 1.0, 0.25, 1.0, 0.25, 0.9167, 0.4167, 0.5833, 0.4167, 0.6667, 0.3333, 0.6667, 0.3333, 0.5833, 0.4167, 0.6667, 0.4167, 0.75, 0.3333, 0.75, 0.3333, 0.6667, 0.4167, 0.75, 0.4167, 0.8333, 0.3333, 0.8333, 0.3333, 0.75, 0.4167, 0.8333, 0.4167, 0.9167, 0.3333, 0.9167, 0.3333, 0.8333, 0.4167, 0.9167, 0.4167, 1.0, 0.3333, 1.0, 0.3333, 0.9167, 0.5, 0.5833, 0.5, 0.6667, 0.4167, 0.6667, 0.4167, 0.5833, 0.5, 0.6667, 0.5, 0.75, 0.4167, 0.75, 0.4167, 0.6667, 0.5, 0.75, 0.5, 0.8333, 0.4167, 0.8333, 0.4167, 0.75, 0.5, 0.8333, 0.5, 0.9167, 0.4167, 0.9167, 0.4167, 0.8333, 0.5, 0.9167, 0.5, 1.0, 0.4167, 1.0, 0.4167, 0.9167, 0.5833, 0.5833, 0.5833, 0.6667, 0.5, 0.6667, 0.5, 0.5833, 0.5833, 0.6667, 0.5833, 0.75, 0.5, 0.75, 0.5, 0.6667, 0.5833, 0.75, 0.5833, 0.8333, 0.5, 0.8333, 0.5, 0.75, 0.5833, 0.8333, 0.5833, 0.9167, 0.5, 0.9167, 0.5, 0.8333, 0.5833, 0.9167, 0.5833, 1.0, 0.5, 1.0, 0.5, 0.9167, 0.6667, 0.5833, 0.6667, 0.6667, 0.5833, 0.6667, 0.5833, 0.5833, 0.6667, 0.6667, 0.6667, 0.75, 0.5833, 0.75, 0.5833, 0.6667, 0.6667, 0.75, 0.6667, 0.8333, 0.5833, 0.8333, 0.5833, 0.75, 0.6667, 0.8333, 0.6667, 0.9167, 0.5833, 0.9167, 0.5833, 0.8333, 0.6667, 0.9167, 0.6667, 1.0, 0.5833, 1.0, 0.5833, 0.9167, 0.75, 0.5833, 0.75, 0.6667, 0.6667, 0.6667, 0.6667, 0.5833, 0.75, 0.6667, 0.75, 0.75, 0.6667, 0.75, 0.6667, 0.6667, 0.75, 0.75, 0.75, 0.8333, 0.6667, 0.8333, 0.6667, 0.75, 0.75, 0.8333, 0.75, 0.9167, 0.6667, 0.9167, 0.6667, 0.8333, 0.75, 0.9167, 0.75, 1.0, 0.6667, 1.0, 0.6667, 0.9167, 0.8333, 0.5833, 0.8333, 0.6667, 0.75, 0.6667, 0.75, 0.5833, 0.8333, 0.6667, 0.8333, 0.75, 0.75, 0.75, 0.75, 0.6667, 0.8333, 0.75, 0.8333, 0.8333, 0.75, 0.8333, 0.75, 0.75, 0.8333, 0.8333, 0.8333, 0.9167, 0.75, 0.9167, 0.75, 0.8333, 0.8333, 0.9167, 0.8333, 1.0, 0.75, 1.0, 0.75, 0.9167, 0.9167, 0.5833, 0.9167, 0.6667, 0.8333, 0.6667, 0.8333, 0.5833, 0.9167, 0.6667, 0.9167, 0.75, 0.8333, 0.75, 0.8333, 0.6667, 0.9167, 0.75, 0.9167, 0.8333, 0.8333, 0.8333, 0.8333, 0.75, 0.9167, 0.8333, 0.9167, 0.9167, 0.8333, 0.9167, 0.8333, 0.8333, 0.9167, 0.9167, 0.9167, 1.0, 0.8333, 1.0, 0.8333, 0.9167, 1.0, 0.5833, 1.0, 0.6667, 0.9167, 0.6667, 0.9167, 0.5833, 1.0, 0.6667, 1.0, 0.75, 0.9167, 0.75, 0.9167, 0.6667, 1.0, 0.75, 1.0, 0.8333, 0.9167, 0.8333, 0.9167, 0.75, 1.0, 0.8333, 1.0, 0.9167, 0.9167, 0.9167, 0.9167, 0.8333, 1.0, 0.9167, 1.0, 1.0, 0.9167, 1.0, 0.9167, 0.9167, 7.451e-08, 1.0, 7.451e-08, 1.0, 0.08333, 1.0, 0.08333, 1.0])
me_barrier.update()

# ---- objects
ob_parking = bpy.data.objects.new('Parking', me_parking)
ob_barrier = bpy.data.objects.new('Barrier', me_barrier)

# ---- transforms, parenting, visibility, modifiers, constraints
ob_parking.location = (0.0, 0.0, 0.0)
_m = ob_parking.modifiers.new('Smooth by Angle', 'NODES')
_m.node_group = ng_smooth_by_angle
_m.use_pin_to_last = True
_m.show_group_selector = False
ob_barrier.location = (2.5, -3.0, 0.0)

# ---- collection membership
col_collection.objects.link(ob_parking)
col_collection.objects.link(ob_barrier)

# ---- scene / render settings (as saved in the file)
scene.frame_start = 1; scene.frame_end = 250; scene.frame_set(1)
scene.render.engine = 'BLENDER_EEVEE_NEXT'
scene.render.bake_bias = 0.0
scene.render.bake_samples = 0
bpy.context.view_layer.update()

# ---- added for rendering (the .blend has no active camera and no usable light): camera, sun
cam_auto = bpy.data.cameras.new('AutoCamera')
cam_auto.lens = 50.0
cam_auto.sensor_width = 36.0
cam_auto.clip_end = 2087.5
ob_auto_camera = bpy.data.objects.new('AutoCamera', cam_auto)
scene.collection.objects.link(ob_auto_camera)
ob_auto_camera.location = (118.947, -174.286, 95.7572)
ob_auto_camera.rotation_euler = (1.09748, -7.21219e-08, 0.694738)
scene.camera = ob_auto_camera
light_auto_sun = bpy.data.lights.new('AutoSun', 'SUN')
light_auto_sun.energy = 3.0
light_auto_sun.angle = 0.0523599
ob_auto_sun = bpy.data.objects.new('AutoSun', light_auto_sun)
scene.collection.objects.link(ob_auto_sun)
ob_auto_sun.rotation_euler = (0.872665, 0.174533, 0.523599)
bpy.context.view_layer.update()
